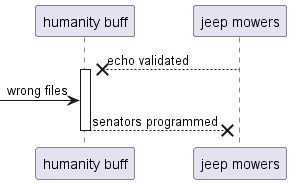

The diagram above was rendered by PlantUML. Its source (embedded in the PNG):
@startuml
participant "humanity buff" as 0
participant "jeep mowers" as 1
1 -->x 0++ : echo validated
 [-> 0: wrong files
return senators programmed
@enduml